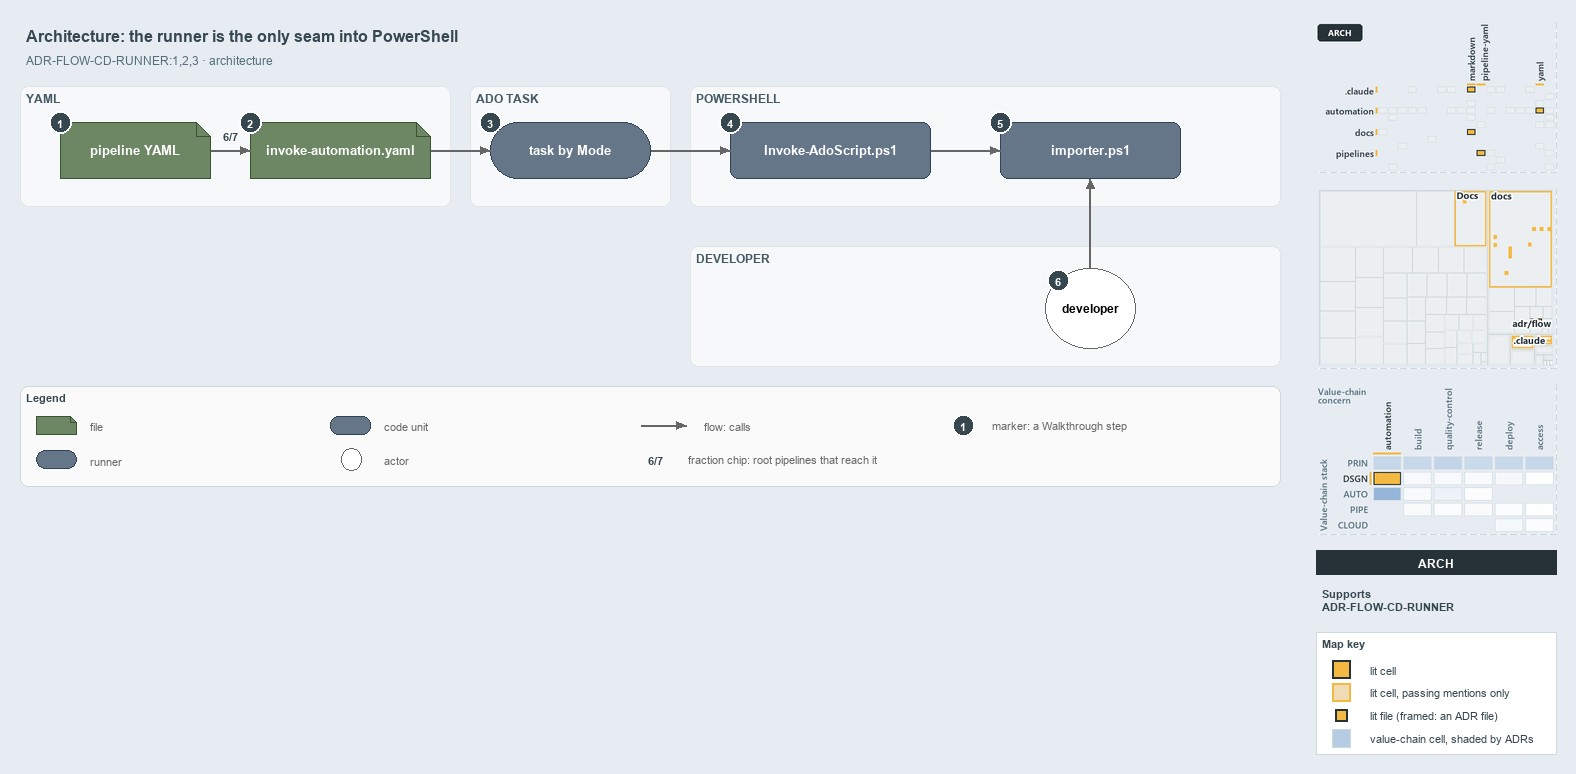

The diagram above was exported from draw.io. Its source (the exported page's mxGraphModel, read from the mxfile embedded in the PNG):
<mxGraphModel dx="1024" dy="768" grid="0" gridSize="10" guides="1" tooltips="1" connect="1" arrows="1" fold="1" page="1" pageScale="1" pageWidth="1572" pageHeight="600" background="#E6ECF2" math="0" shadow="0">
  <root>
    <mxCell id="0" />
    <mxCell id="1" parent="0" />
    <mxCell id="title" value="Architecture: the runner is the only seam into PowerShell" style="text;html=1;align=left;verticalAlign=middle;fontSize=16;fontStyle=1;fontColor=#37474F;" vertex="1" parent="1">
      <mxGeometry x="20" y="14" width="1260" height="30" as="geometry" />
    </mxCell>
    <mxCell id="subtitle" value="ADR-FLOW-CD-RUNNER:1,2,3 &amp;#183; architecture" style="text;html=1;align=left;verticalAlign=middle;fontSize=12;fontColor=#546E7A;" vertex="1" parent="1">
      <mxGeometry x="20" y="44" width="1240" height="20" as="geometry" />
    </mxCell>
    <mxCell id="band-yaml" value="YAML" style="rounded=1;html=1;arcSize=3;fillColor=#F6F8FA;strokeColor=#E1E4E8;verticalAlign=top;align=left;spacingLeft=8;fontStyle=1;fontSize=12;fontColor=#455A64;" vertex="1" parent="1">
      <mxGeometry x="20" y="80" width="430" height="120" as="geometry" />
    </mxCell>
    <mxCell id="band-task" value="ADO TASK" style="rounded=1;html=1;arcSize=3;fillColor=#F6F8FA;strokeColor=#E1E4E8;verticalAlign=top;align=left;spacingLeft=8;fontStyle=1;fontSize=12;fontColor=#455A64;" vertex="1" parent="1">
      <mxGeometry x="470" y="80" width="200" height="120" as="geometry" />
    </mxCell>
    <mxCell id="band-ps" value="POWERSHELL" style="rounded=1;html=1;arcSize=3;fillColor=#F6F8FA;strokeColor=#E1E4E8;verticalAlign=top;align=left;spacingLeft=8;fontStyle=1;fontSize=12;fontColor=#455A64;" vertex="1" parent="1">
      <mxGeometry x="690" y="80" width="590" height="120" as="geometry" />
    </mxCell>
    <mxCell id="band-dev" value="DEVELOPER" style="rounded=1;html=1;arcSize=3;fillColor=#F6F8FA;strokeColor=#E1E4E8;verticalAlign=top;align=left;spacingLeft=8;fontStyle=1;fontSize=12;fontColor=#455A64;" vertex="1" parent="1">
      <mxGeometry x="690" y="240" width="590" height="120" as="geometry" />
    </mxCell>
    <mxCell id="yaml" value="&lt;b&gt;pipeline YAML&lt;/b&gt;" style="shape=note;size=14;whiteSpace=wrap;html=1;fillColor=#6d8764;strokeColor=#3a5431;fontSize=13;fontColor=#FFFFFF;" vertex="1" parent="1">
      <mxGeometry x="60" y="116" width="150" height="56" as="geometry" />
    </mxCell>
    <mxCell id="template" value="&lt;b&gt;invoke-automation.yaml&lt;/b&gt;" style="shape=note;size=14;whiteSpace=wrap;html=1;fillColor=#6d8764;strokeColor=#3a5431;fontSize=13;fontColor=#FFFFFF;" vertex="1" parent="1">
      <mxGeometry x="250" y="116" width="180" height="56" as="geometry" />
    </mxCell>
    <mxCell id="task" value="&lt;b&gt;task by Mode&lt;/b&gt;" style="rounded=1;arcSize=50;whiteSpace=wrap;html=1;fillColor=#647687;strokeColor=#314354;fontSize=13;fontColor=#FFFFFF;" vertex="1" parent="1">
      <mxGeometry x="490" y="116" width="160" height="56" as="geometry" />
    </mxCell>
    <mxCell id="runner" value="&lt;b&gt;Invoke-AdoScript.ps1&lt;/b&gt;" style="rounded=1;whiteSpace=wrap;html=1;arcSize=20;fillColor=#647687;strokeColor=#314354;fontSize=13;fontColor=#FFFFFF;" vertex="1" parent="1">
      <mxGeometry x="730" y="116" width="200" height="56" as="geometry" />
    </mxCell>
    <mxCell id="importer" value="&lt;b&gt;importer.ps1&lt;/b&gt;" style="rounded=1;whiteSpace=wrap;html=1;arcSize=20;fillColor=#647687;strokeColor=#314354;fontSize=13;fontColor=#FFFFFF;" vertex="1" parent="1">
      <mxGeometry x="1000" y="116" width="180" height="56" as="geometry" />
    </mxCell>
    <mxCell id="dev" value="&lt;b&gt;developer&lt;/b&gt;" style="ellipse;whiteSpace=wrap;html=1;fillColor=#FFFFFF;strokeColor=#666666;fontSize=12;" vertex="1" parent="1">
      <mxGeometry x="1045" y="262" width="90" height="80" as="geometry" />
    </mxCell>
    <mxCell id="p-edge-yaml-template-a" value="" style="text;html=1;strokeColor=none;fillColor=none;" vertex="1" parent="1">
      <mxGeometry x="210" y="144" width="1" height="1" as="geometry" />
    </mxCell>
    <mxCell id="p-edge-yaml-template-b" value="" style="text;html=1;strokeColor=none;fillColor=none;" vertex="1" parent="1">
      <mxGeometry x="250" y="144" width="1" height="1" as="geometry" />
    </mxCell>
    <mxCell id="edge-yaml-template" value="" style="edgeStyle=orthogonalEdgeStyle;rounded=1;html=1;fontSize=10;endArrow=block;strokeColor=#666666;" edge="1" parent="1" source="p-edge-yaml-template-a" target="p-edge-yaml-template-b">
      <mxGeometry relative="1" as="geometry" />
    </mxCell>
    <mxCell id="frac-yaml-template" value="&lt;b&gt;6/7&lt;/b&gt;" style="text;html=1;align=center;verticalAlign=middle;fontSize=11;fontColor=#37474F;fillColor=#FFFFFF;strokeColor=none;" vertex="1" parent="1">
      <mxGeometry x="215" y="120" width="30" height="18" as="geometry" />
    </mxCell>
    <mxCell id="p-edge-template-task-a" value="" style="text;html=1;strokeColor=none;fillColor=none;" vertex="1" parent="1">
      <mxGeometry x="430" y="144" width="1" height="1" as="geometry" />
    </mxCell>
    <mxCell id="p-edge-template-task-b" value="" style="text;html=1;strokeColor=none;fillColor=none;" vertex="1" parent="1">
      <mxGeometry x="490" y="144" width="1" height="1" as="geometry" />
    </mxCell>
    <mxCell id="edge-template-task" value="" style="edgeStyle=orthogonalEdgeStyle;rounded=1;html=1;fontSize=10;endArrow=block;strokeColor=#666666;" edge="1" parent="1" source="p-edge-template-task-a" target="p-edge-template-task-b">
      <mxGeometry relative="1" as="geometry" />
    </mxCell>
    <mxCell id="p-edge-task-runner-a" value="" style="text;html=1;strokeColor=none;fillColor=none;" vertex="1" parent="1">
      <mxGeometry x="650" y="144" width="1" height="1" as="geometry" />
    </mxCell>
    <mxCell id="p-edge-task-runner-b" value="" style="text;html=1;strokeColor=none;fillColor=none;" vertex="1" parent="1">
      <mxGeometry x="730" y="144" width="1" height="1" as="geometry" />
    </mxCell>
    <mxCell id="edge-task-runner" value="" style="edgeStyle=orthogonalEdgeStyle;rounded=1;html=1;fontSize=10;endArrow=block;strokeColor=#666666;" edge="1" parent="1" source="p-edge-task-runner-a" target="p-edge-task-runner-b">
      <mxGeometry relative="1" as="geometry" />
    </mxCell>
    <mxCell id="p-edge-runner-importer-a" value="" style="text;html=1;strokeColor=none;fillColor=none;" vertex="1" parent="1">
      <mxGeometry x="930" y="144" width="1" height="1" as="geometry" />
    </mxCell>
    <mxCell id="p-edge-runner-importer-b" value="" style="text;html=1;strokeColor=none;fillColor=none;" vertex="1" parent="1">
      <mxGeometry x="1000" y="144" width="1" height="1" as="geometry" />
    </mxCell>
    <mxCell id="edge-runner-importer" value="" style="edgeStyle=orthogonalEdgeStyle;rounded=1;html=1;fontSize=10;endArrow=block;strokeColor=#666666;" edge="1" parent="1" source="p-edge-runner-importer-a" target="p-edge-runner-importer-b">
      <mxGeometry relative="1" as="geometry" />
    </mxCell>
    <mxCell id="p-edge-dev-importer-a" value="" style="text;html=1;strokeColor=none;fillColor=none;" vertex="1" parent="1">
      <mxGeometry x="1090" y="262" width="1" height="1" as="geometry" />
    </mxCell>
    <mxCell id="p-edge-dev-importer-b" value="" style="text;html=1;strokeColor=none;fillColor=none;" vertex="1" parent="1">
      <mxGeometry x="1090" y="172" width="1" height="1" as="geometry" />
    </mxCell>
    <mxCell id="edge-dev-importer" value="" style="edgeStyle=orthogonalEdgeStyle;rounded=1;html=1;fontSize=10;endArrow=block;strokeColor=#666666;" edge="1" parent="1" source="p-edge-dev-importer-a" target="p-edge-dev-importer-b">
      <mxGeometry relative="1" as="geometry" />
    </mxCell>
    <mxCell id="mark-1" value="1" style="ellipse;html=1;fillColor=#37474F;strokeColor=#FFFFFF;strokeWidth=2;fontColor=#FFFFFF;fontStyle=1;fontSize=11;" vertex="1" parent="1">
      <mxGeometry x="49" y="105" width="22" height="22" as="geometry" />
    </mxCell>
    <mxCell id="mark-2" value="2" style="ellipse;html=1;fillColor=#37474F;strokeColor=#FFFFFF;strokeWidth=2;fontColor=#FFFFFF;fontStyle=1;fontSize=11;" vertex="1" parent="1">
      <mxGeometry x="239" y="105" width="22" height="22" as="geometry" />
    </mxCell>
    <mxCell id="mark-3" value="3" style="ellipse;html=1;fillColor=#37474F;strokeColor=#FFFFFF;strokeWidth=2;fontColor=#FFFFFF;fontStyle=1;fontSize=11;" vertex="1" parent="1">
      <mxGeometry x="479" y="105" width="22" height="22" as="geometry" />
    </mxCell>
    <mxCell id="mark-4" value="4" style="ellipse;html=1;fillColor=#37474F;strokeColor=#FFFFFF;strokeWidth=2;fontColor=#FFFFFF;fontStyle=1;fontSize=11;" vertex="1" parent="1">
      <mxGeometry x="719" y="105" width="22" height="22" as="geometry" />
    </mxCell>
    <mxCell id="mark-5" value="5" style="ellipse;html=1;fillColor=#37474F;strokeColor=#FFFFFF;strokeWidth=2;fontColor=#FFFFFF;fontStyle=1;fontSize=11;" vertex="1" parent="1">
      <mxGeometry x="989" y="105" width="22" height="22" as="geometry" />
    </mxCell>
    <mxCell id="mark-6" value="6" style="ellipse;html=1;fillColor=#37474F;strokeColor=#FFFFFF;strokeWidth=2;fontColor=#FFFFFF;fontStyle=1;fontSize=11;" vertex="1" parent="1">
      <mxGeometry x="1047" y="263" width="22" height="22" as="geometry" />
    </mxCell>
    <mxCell id="legend" value="&lt;b&gt;Legend&lt;/b&gt;" style="rounded=1;whiteSpace=wrap;html=1;arcSize=6;fillColor=#FAFAFA;strokeColor=#CFD8DC;align=left;verticalAlign=top;spacing=8;fontSize=11;fontColor=#37474F;" vertex="1" parent="1">
      <mxGeometry x="20" y="380" width="1260" height="100" as="geometry" />
    </mxCell>
    <mxCell id="legend-0" value="" style="shape=note;size=6;whiteSpace=wrap;html=1;fillColor=#6d8764;strokeColor=#3a5431;fontColor=#FFFFFF;" vertex="1" parent="1">
      <mxGeometry x="36" y="410" width="40" height="18" as="geometry" />
    </mxCell>
    <mxCell id="legend-0-text" value="file" style="text;html=1;align=left;verticalAlign=middle;fontSize=11;fontColor=#666666;" vertex="1" parent="1">
      <mxGeometry x="84" y="409" width="300" height="20" as="geometry" />
    </mxCell>
    <mxCell id="legend-1" value="" style="rounded=1;arcSize=50;whiteSpace=wrap;html=1;fillColor=#647687;strokeColor=#314354;fontColor=#FFFFFF;" vertex="1" parent="1">
      <mxGeometry x="36" y="444" width="40" height="18" as="geometry" />
    </mxCell>
    <mxCell id="legend-1-text" value="runner" style="text;html=1;align=left;verticalAlign=middle;fontSize=11;fontColor=#666666;" vertex="1" parent="1">
      <mxGeometry x="84" y="443" width="300" height="20" as="geometry" />
    </mxCell>
    <mxCell id="legend-2" value="" style="rounded=1;whiteSpace=wrap;html=1;arcSize=20;fillColor=#647687;strokeColor=#314354;fontColor=#FFFFFF;" vertex="1" parent="1">
      <mxGeometry x="330" y="410" width="40" height="18" as="geometry" />
    </mxCell>
    <mxCell id="legend-2-text" value="code unit" style="text;html=1;align=left;verticalAlign=middle;fontSize=11;fontColor=#666666;" vertex="1" parent="1">
      <mxGeometry x="378" y="409" width="300" height="20" as="geometry" />
    </mxCell>
    <mxCell id="legend-3" value="" style="ellipse;whiteSpace=wrap;html=1;fillColor=#FFFFFF;strokeColor=#666666;" vertex="1" parent="1">
      <mxGeometry x="341" y="442" width="20" height="22" as="geometry" />
    </mxCell>
    <mxCell id="legend-3-text" value="actor" style="text;html=1;align=left;verticalAlign=middle;fontSize=11;fontColor=#666666;" vertex="1" parent="1">
      <mxGeometry x="378" y="443" width="300" height="20" as="geometry" />
    </mxCell>
    <mxCell id="p-legend-4-a" value="" style="text;html=1;strokeColor=none;fillColor=none;" vertex="1" parent="1">
      <mxGeometry x="640" y="419" width="1" height="1" as="geometry" />
    </mxCell>
    <mxCell id="p-legend-4-b" value="" style="text;html=1;strokeColor=none;fillColor=none;" vertex="1" parent="1">
      <mxGeometry x="686" y="419" width="1" height="1" as="geometry" />
    </mxCell>
    <mxCell id="legend-4" value="" style="edgeStyle=orthogonalEdgeStyle;rounded=1;html=1;fontSize=10;endArrow=block;strokeColor=#666666;" edge="1" parent="1" source="p-legend-4-a" target="p-legend-4-b">
      <mxGeometry relative="1" as="geometry" />
    </mxCell>
    <mxCell id="legend-4-text" value="flow: calls" style="text;html=1;align=left;verticalAlign=middle;fontSize=11;fontColor=#666666;" vertex="1" parent="1">
      <mxGeometry x="698" y="409" width="300" height="20" as="geometry" />
    </mxCell>
    <mxCell id="legend-5" value="&lt;b&gt;6/7&lt;/b&gt;" style="text;html=1;align=center;verticalAlign=middle;fontSize=11;fontColor=#37474F;fillColor=#FFFFFF;strokeColor=none;" vertex="1" parent="1">
      <mxGeometry x="640" y="444" width="30" height="18" as="geometry" />
    </mxCell>
    <mxCell id="legend-5-text" value="fraction chip: root pipelines that reach it" style="text;html=1;align=left;verticalAlign=middle;fontSize=11;fontColor=#666666;" vertex="1" parent="1">
      <mxGeometry x="682" y="443" width="300" height="20" as="geometry" />
    </mxCell>
    <mxCell id="legend-6" value="1" style="ellipse;html=1;fillColor=#37474F;strokeColor=#FFFFFF;strokeWidth=2;fontColor=#FFFFFF;fontStyle=1;fontSize=11;" vertex="1" parent="1">
      <mxGeometry x="952" y="408" width="22" height="22" as="geometry" />
    </mxCell>
    <mxCell id="legend-6-text" value="marker: a Walkthrough step" style="text;html=1;align=left;verticalAlign=middle;fontSize=11;fontColor=#666666;" vertex="1" parent="1">
      <mxGeometry x="986" y="409" width="320" height="20" as="geometry" />
    </mxCell>
    <mxCell id="minimap-grid" value="" style="shape=image;html=1;imageAspect=0;aspect=fixed;verticalLabelPosition=bottom;strokeColor=#CFD8DC;dashed=1;fillColor=#FAFAFA;image=data:image/png,(base64 omitted: 14272 chars);" vertex="1" parent="1">
      <mxGeometry x="1316" y="16" width="240" height="150" as="geometry" />
    </mxCell>
    <mxCell id="minimap-tree" value="" style="shape=image;html=1;imageAspect=0;aspect=fixed;verticalLabelPosition=bottom;strokeColor=#CFD8DC;dashed=1;fillColor=#FAFAFA;image=data:image/png,(base64 omitted: 11676 chars);" vertex="1" parent="1">
      <mxGeometry x="1316" y="182" width="240" height="180" as="geometry" />
    </mxCell>
    <mxCell id="minimap-chain" value="" style="shape=image;html=1;imageAspect=0;aspect=fixed;verticalLabelPosition=bottom;strokeColor=#CFD8DC;dashed=1;fillColor=#FAFAFA;image=data:image/png,(base64 omitted: 22956 chars);" vertex="1" parent="1">
      <mxGeometry x="1316" y="378" width="240" height="150" as="geometry" />
    </mxCell>
    <mxCell id="lens-badge" value="ARCH" style="rounded=0;whiteSpace=wrap;html=1;align=center;verticalAlign=middle;fontSize=12;fontStyle=1;fontColor=#FFFFFF;fillColor=#263238;strokeColor=none;" vertex="1" parent="1">
      <mxGeometry x="1316" y="544" width="240" height="24" as="geometry" />
    </mxCell>
    <mxCell id="supports" value="&lt;b&gt;Supports&lt;/b&gt;&lt;br&gt;ADR-FLOW-CD-RUNNER" style="text;html=1;whiteSpace=wrap;align=left;verticalAlign=top;fontSize=11;fontColor=#37474F;" vertex="1" parent="1">
      <mxGeometry x="1316" y="576" width="240" height="38" as="geometry" />
    </mxCell>
    <mxCell id="mapkey" value="&lt;b&gt;Map key&lt;/b&gt;" style="rounded=0;whiteSpace=wrap;html=1;align=left;verticalAlign=top;fontSize=11;fontColor=#37474F;fillColor=#FFFFFF;strokeColor=#CFD8DC;spacingLeft=8;spacingTop=2;" vertex="1" parent="1">
      <mxGeometry x="1316" y="626" width="240" height="122" as="geometry" />
    </mxCell>
    <mxCell id="mapkey-lit" value="" style="rounded=0;html=1;fillColor=#F4B942;strokeColor=#263238;strokeWidth=2;" vertex="1" parent="1">
      <mxGeometry x="1332.0" y="654.0" width="18" height="18" as="geometry" />
    </mxCell>
    <mxCell id="mapkey-lit-text" value="lit cell" style="text;html=1;align=left;verticalAlign=middle;fontSize=11;fontColor=#37474F;" vertex="1" parent="1">
      <mxGeometry x="1364" y="653" width="184" height="20" as="geometry" />
    </mxCell>
    <mxCell id="mapkey-touched" value="" style="rounded=0;html=1;fillColor=#EFDCB4;strokeColor=#F4B942;strokeWidth=2;" vertex="1" parent="1">
      <mxGeometry x="1332.0" y="677.0" width="18" height="18" as="geometry" />
    </mxCell>
    <mxCell id="mapkey-touched-text" value="lit cell, passing mentions only" style="text;html=1;align=left;verticalAlign=middle;fontSize=11;fontColor=#37474F;" vertex="1" parent="1">
      <mxGeometry x="1364" y="676" width="184" height="20" as="geometry" />
    </mxCell>
    <mxCell id="mapkey-file" value="" style="rounded=0;html=1;fillColor=#F4B942;strokeColor=#263238;strokeWidth=2;" vertex="1" parent="1">
      <mxGeometry x="1335.0" y="703.0" width="12" height="12" as="geometry" />
    </mxCell>
    <mxCell id="mapkey-file-text" value="lit file (framed: an ADR file)" style="text;html=1;align=left;verticalAlign=middle;fontSize=11;fontColor=#37474F;" vertex="1" parent="1">
      <mxGeometry x="1364" y="699" width="184" height="20" as="geometry" />
    </mxCell>
    <mxCell id="mapkey-shade" value="" style="rounded=0;html=1;fillColor=#B5CCE3;strokeColor=#CFD8DC;" vertex="1" parent="1">
      <mxGeometry x="1332.0" y="723.0" width="18" height="18" as="geometry" />
    </mxCell>
    <mxCell id="mapkey-shade-text" value="value-chain cell, shaded by ADRs" style="text;html=1;align=left;verticalAlign=middle;fontSize=11;fontColor=#37474F;" vertex="1" parent="1">
      <mxGeometry x="1364" y="722" width="184" height="20" as="geometry" />
    </mxCell>
  </root>
</mxGraphModel>